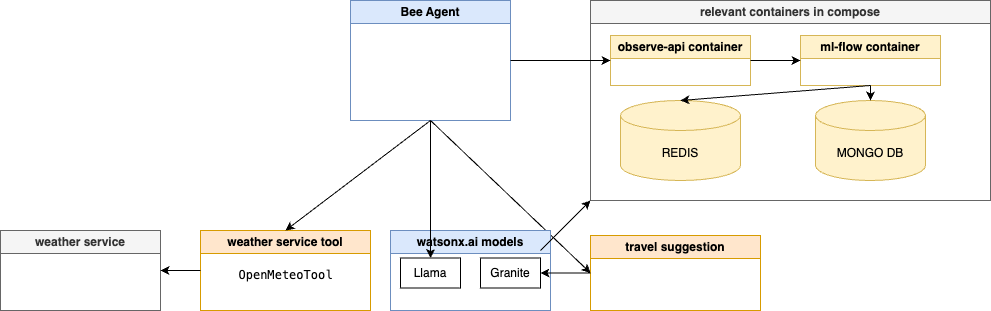

The diagram above was exported from draw.io. Its source (the exported page's mxGraphModel, read from the mxfile embedded in the PNG):
<mxGraphModel dx="2092" dy="834" grid="1" gridSize="10" guides="1" tooltips="1" connect="1" arrows="1" fold="1" page="1" pageScale="1" pageWidth="850" pageHeight="1100" math="0" shadow="0">
  <root>
    <mxCell id="0" />
    <mxCell id="1" parent="0" />
    <mxCell id="H8v8q0r4aDdQhFC_lVkF-3" value="relevant containers in compose" style="swimlane;whiteSpace=wrap;html=1;fillColor=#f5f5f5;fontColor=#333333;strokeColor=#666666;" vertex="1" parent="1">
      <mxGeometry x="340" y="140" width="400" height="200" as="geometry" />
    </mxCell>
    <mxCell id="H8v8q0r4aDdQhFC_lVkF-4" value="ml-flow container" style="swimlane;whiteSpace=wrap;html=1;fillColor=#fff2cc;strokeColor=#d6b656;" vertex="1" parent="H8v8q0r4aDdQhFC_lVkF-3">
      <mxGeometry x="210" y="35" width="140" height="50" as="geometry" />
    </mxCell>
    <mxCell id="H8v8q0r4aDdQhFC_lVkF-5" value="REDIS" style="shape=cylinder3;whiteSpace=wrap;html=1;boundedLbl=1;backgroundOutline=1;size=15;fillColor=#fff2cc;strokeColor=#d6b656;" vertex="1" parent="H8v8q0r4aDdQhFC_lVkF-3">
      <mxGeometry x="30" y="100" width="120" height="80" as="geometry" />
    </mxCell>
    <mxCell id="H8v8q0r4aDdQhFC_lVkF-6" value="" style="endArrow=classic;html=1;rounded=0;entryX=0.5;entryY=0;entryDx=0;entryDy=0;entryPerimeter=0;exitX=0.5;exitY=1;exitDx=0;exitDy=0;" edge="1" parent="H8v8q0r4aDdQhFC_lVkF-3" source="H8v8q0r4aDdQhFC_lVkF-4" target="H8v8q0r4aDdQhFC_lVkF-5">
      <mxGeometry width="50" height="50" relative="1" as="geometry">
        <mxPoint x="260" y="120" as="sourcePoint" />
        <mxPoint x="330" y="110" as="targetPoint" />
      </mxGeometry>
    </mxCell>
    <mxCell id="H8v8q0r4aDdQhFC_lVkF-7" value="MONGO DB" style="shape=cylinder3;whiteSpace=wrap;html=1;boundedLbl=1;backgroundOutline=1;size=15;fillColor=#fff2cc;strokeColor=#d6b656;" vertex="1" parent="H8v8q0r4aDdQhFC_lVkF-3">
      <mxGeometry x="225" y="100" width="110" height="80" as="geometry" />
    </mxCell>
    <mxCell id="H8v8q0r4aDdQhFC_lVkF-8" value="" style="endArrow=classic;html=1;rounded=0;entryX=0.5;entryY=0;entryDx=0;entryDy=0;entryPerimeter=0;exitX=0.5;exitY=1;exitDx=0;exitDy=0;" edge="1" parent="H8v8q0r4aDdQhFC_lVkF-3" source="H8v8q0r4aDdQhFC_lVkF-4" target="H8v8q0r4aDdQhFC_lVkF-7">
      <mxGeometry width="50" height="50" relative="1" as="geometry">
        <mxPoint x="260" y="120" as="sourcePoint" />
        <mxPoint x="270" y="100" as="targetPoint" />
      </mxGeometry>
    </mxCell>
    <mxCell id="H8v8q0r4aDdQhFC_lVkF-1" value="observe-api container" style="swimlane;whiteSpace=wrap;html=1;fillColor=#fff2cc;strokeColor=#d6b656;" vertex="1" parent="H8v8q0r4aDdQhFC_lVkF-3">
      <mxGeometry x="20" y="35" width="140" height="50" as="geometry" />
    </mxCell>
    <mxCell id="H8v8q0r4aDdQhFC_lVkF-2" value="" style="endArrow=classic;html=1;rounded=0;entryX=0;entryY=0.5;entryDx=0;entryDy=0;exitX=1;exitY=0.5;exitDx=0;exitDy=0;" edge="1" parent="H8v8q0r4aDdQhFC_lVkF-3" source="H8v8q0r4aDdQhFC_lVkF-1" target="H8v8q0r4aDdQhFC_lVkF-4">
      <mxGeometry width="50" height="50" relative="1" as="geometry">
        <mxPoint x="220" y="150" as="sourcePoint" />
        <mxPoint x="270" y="100" as="targetPoint" />
      </mxGeometry>
    </mxCell>
    <mxCell id="35zd0-t112TEOFBRDnO5-1" value="weather service tool" style="swimlane;whiteSpace=wrap;html=1;fillColor=#ffe6cc;strokeColor=#d79b00;" vertex="1" parent="1">
      <mxGeometry x="-50" y="370" width="170" height="80" as="geometry" />
    </mxCell>
    <mxCell id="35zd0-t112TEOFBRDnO5-2" value="&lt;div style=&quot;background-color: rgb(255, 255, 255); font-family: Menlo, Monaco, &amp;quot;Courier New&amp;quot;, monospace; line-height: 33px; white-space-collapse: preserve;&quot;&gt;OpenMeteoTool&lt;/div&gt;" style="text;html=1;align=center;verticalAlign=middle;resizable=0;points=[];autosize=1;strokeColor=none;fillColor=none;" vertex="1" parent="35zd0-t112TEOFBRDnO5-1">
      <mxGeometry x="25" y="20" width="120" height="50" as="geometry" />
    </mxCell>
    <mxCell id="35zd0-t112TEOFBRDnO5-3" value="travel suggestion" style="swimlane;whiteSpace=wrap;html=1;fillColor=#ffe6cc;strokeColor=#d79b00;" vertex="1" parent="1">
      <mxGeometry x="340" y="375" width="170" height="75" as="geometry" />
    </mxCell>
    <mxCell id="35zd0-t112TEOFBRDnO5-4" value="Bee Agent" style="swimlane;whiteSpace=wrap;html=1;fillColor=#dae8fc;strokeColor=#6c8ebf;" vertex="1" parent="1">
      <mxGeometry x="100" y="140" width="160" height="120" as="geometry" />
    </mxCell>
    <mxCell id="35zd0-t112TEOFBRDnO5-5" value="weather service" style="swimlane;whiteSpace=wrap;html=1;fillColor=#f5f5f5;fontColor=#333333;strokeColor=#666666;" vertex="1" parent="1">
      <mxGeometry x="-250" y="370" width="160" height="80" as="geometry" />
    </mxCell>
    <mxCell id="35zd0-t112TEOFBRDnO5-6" value="" style="endArrow=classic;html=1;rounded=0;entryX=0.5;entryY=0;entryDx=0;entryDy=0;" edge="1" parent="1" target="35zd0-t112TEOFBRDnO5-1">
      <mxGeometry width="50" height="50" relative="1" as="geometry">
        <mxPoint x="180" y="260" as="sourcePoint" />
        <mxPoint x="580" y="240" as="targetPoint" />
      </mxGeometry>
    </mxCell>
    <mxCell id="35zd0-t112TEOFBRDnO5-7" value="" style="endArrow=classic;html=1;rounded=0;entryX=0;entryY=0.5;entryDx=0;entryDy=0;exitX=0.5;exitY=1;exitDx=0;exitDy=0;" edge="1" parent="1" target="35zd0-t112TEOFBRDnO5-3" source="35zd0-t112TEOFBRDnO5-4">
      <mxGeometry width="50" height="50" relative="1" as="geometry">
        <mxPoint x="250" y="70" as="sourcePoint" />
        <mxPoint x="570" y="190" as="targetPoint" />
      </mxGeometry>
    </mxCell>
    <mxCell id="35zd0-t112TEOFBRDnO5-8" value="watsonx.ai models" style="swimlane;whiteSpace=wrap;html=1;fillColor=#dae8fc;strokeColor=#6c8ebf;" vertex="1" parent="1">
      <mxGeometry x="140" y="370" width="160" height="80" as="geometry" />
    </mxCell>
    <mxCell id="35zd0-t112TEOFBRDnO5-9" value="Granite" style="text;html=1;align=center;verticalAlign=middle;whiteSpace=wrap;rounded=0;strokeColor=default;" vertex="1" parent="35zd0-t112TEOFBRDnO5-8">
      <mxGeometry x="90" y="27.5" width="60" height="30" as="geometry" />
    </mxCell>
    <mxCell id="35zd0-t112TEOFBRDnO5-10" value="Llama" style="text;html=1;align=center;verticalAlign=middle;whiteSpace=wrap;rounded=0;strokeColor=default;" vertex="1" parent="35zd0-t112TEOFBRDnO5-8">
      <mxGeometry x="10" y="27.5" width="60" height="30" as="geometry" />
    </mxCell>
    <mxCell id="35zd0-t112TEOFBRDnO5-11" value="" style="endArrow=classic;html=1;rounded=0;exitX=0;exitY=0.5;exitDx=0;exitDy=0;" edge="1" parent="1" target="35zd0-t112TEOFBRDnO5-9" source="35zd0-t112TEOFBRDnO5-3">
      <mxGeometry width="50" height="50" relative="1" as="geometry">
        <mxPoint x="360" y="160" as="sourcePoint" />
        <mxPoint x="610" y="250" as="targetPoint" />
      </mxGeometry>
    </mxCell>
    <mxCell id="35zd0-t112TEOFBRDnO5-12" value="" style="endArrow=classic;html=1;rounded=0;entryX=1;entryY=0.5;entryDx=0;entryDy=0;" edge="1" parent="1" source="35zd0-t112TEOFBRDnO5-1" target="35zd0-t112TEOFBRDnO5-5">
      <mxGeometry width="50" height="50" relative="1" as="geometry">
        <mxPoint x="610" y="130" as="sourcePoint" />
        <mxPoint x="610" y="90" as="targetPoint" />
      </mxGeometry>
    </mxCell>
    <mxCell id="35zd0-t112TEOFBRDnO5-13" value="" style="endArrow=classic;html=1;rounded=0;exitX=0.5;exitY=1;exitDx=0;exitDy=0;entryX=0.5;entryY=0;entryDx=0;entryDy=0;" edge="1" parent="1" source="35zd0-t112TEOFBRDnO5-4" target="35zd0-t112TEOFBRDnO5-10">
      <mxGeometry width="50" height="50" relative="1" as="geometry">
        <mxPoint x="370" y="170" as="sourcePoint" />
        <mxPoint x="280" y="210" as="targetPoint" />
      </mxGeometry>
    </mxCell>
    <mxCell id="35zd0-t112TEOFBRDnO5-14" value="" style="endArrow=classic;html=1;rounded=0;" edge="1" parent="1">
      <mxGeometry width="50" height="50" relative="1" as="geometry">
        <mxPoint x="290" y="390" as="sourcePoint" />
        <mxPoint x="340" y="340" as="targetPoint" />
      </mxGeometry>
    </mxCell>
    <mxCell id="35zd0-t112TEOFBRDnO5-15" value="" style="endArrow=classic;html=1;rounded=0;entryX=0;entryY=0.5;entryDx=0;entryDy=0;exitX=1;exitY=0.5;exitDx=0;exitDy=0;" edge="1" parent="1" source="35zd0-t112TEOFBRDnO5-4" target="H8v8q0r4aDdQhFC_lVkF-1">
      <mxGeometry width="50" height="50" relative="1" as="geometry">
        <mxPoint x="290" y="400" as="sourcePoint" />
        <mxPoint x="340" y="350" as="targetPoint" />
      </mxGeometry>
    </mxCell>
  </root>
</mxGraphModel>